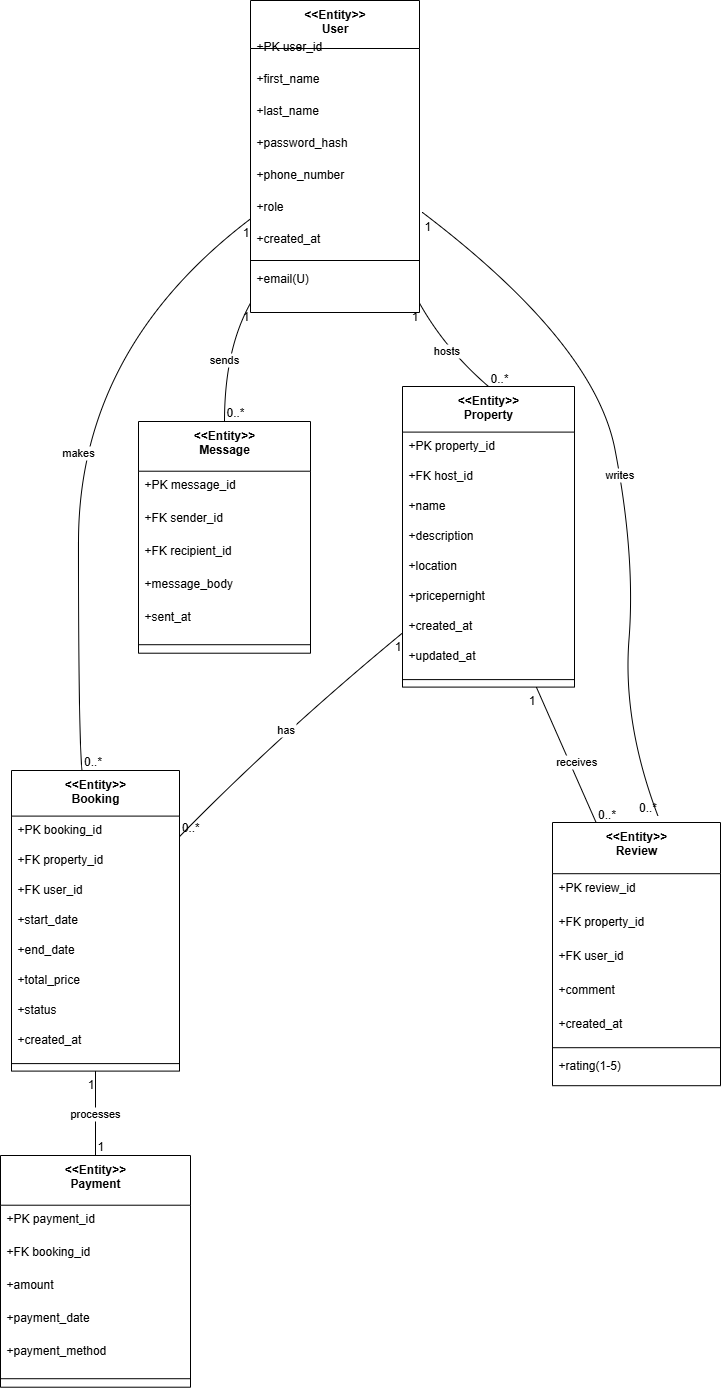

The diagram above was exported from draw.io. Its source (the exported page's mxGraphModel, read from the mxfile embedded in the PNG):
<mxGraphModel dx="864" dy="452" grid="1" gridSize="10" guides="1" tooltips="1" connect="1" arrows="1" fold="1" page="1" pageScale="1" pageWidth="850" pageHeight="1100" math="0" shadow="0">
  <root>
    <mxCell id="0" />
    <mxCell id="1" parent="0" />
    <mxCell id="2" value="&lt;&lt;Entity&gt;&gt;&#10;User" style="swimlane;fontStyle=1;align=center;verticalAlign=top;childLayout=stackLayout;horizontal=1;startSize=48;horizontalStack=0;resizeParent=1;resizeParentMax=0;resizeLast=0;collapsible=0;marginBottom=0;" parent="1" vertex="1">
      <mxGeometry x="258" y="8" width="169" height="312" as="geometry" />
    </mxCell>
    <mxCell id="3" value="+PK user_id" style="text;strokeColor=none;fillColor=none;align=left;verticalAlign=top;spacingLeft=4;spacingRight=4;overflow=hidden;rotatable=0;points=[[0,0.5],[1,0.5]];portConstraint=eastwest;" parent="2" vertex="1">
      <mxGeometry y="32" width="169" height="32" as="geometry" />
    </mxCell>
    <mxCell id="4" value="+first_name" style="text;strokeColor=none;fillColor=none;align=left;verticalAlign=top;spacingLeft=4;spacingRight=4;overflow=hidden;rotatable=0;points=[[0,0.5],[1,0.5]];portConstraint=eastwest;" parent="2" vertex="1">
      <mxGeometry y="64" width="169" height="32" as="geometry" />
    </mxCell>
    <mxCell id="5" value="+last_name" style="text;strokeColor=none;fillColor=none;align=left;verticalAlign=top;spacingLeft=4;spacingRight=4;overflow=hidden;rotatable=0;points=[[0,0.5],[1,0.5]];portConstraint=eastwest;" parent="2" vertex="1">
      <mxGeometry y="96" width="169" height="32" as="geometry" />
    </mxCell>
    <mxCell id="6" value="+password_hash" style="text;strokeColor=none;fillColor=none;align=left;verticalAlign=top;spacingLeft=4;spacingRight=4;overflow=hidden;rotatable=0;points=[[0,0.5],[1,0.5]];portConstraint=eastwest;" parent="2" vertex="1">
      <mxGeometry y="128" width="169" height="32" as="geometry" />
    </mxCell>
    <mxCell id="7" value="+phone_number" style="text;strokeColor=none;fillColor=none;align=left;verticalAlign=top;spacingLeft=4;spacingRight=4;overflow=hidden;rotatable=0;points=[[0,0.5],[1,0.5]];portConstraint=eastwest;" parent="2" vertex="1">
      <mxGeometry y="160" width="169" height="32" as="geometry" />
    </mxCell>
    <mxCell id="8" value="+role" style="text;strokeColor=none;fillColor=none;align=left;verticalAlign=top;spacingLeft=4;spacingRight=4;overflow=hidden;rotatable=0;points=[[0,0.5],[1,0.5]];portConstraint=eastwest;" parent="2" vertex="1">
      <mxGeometry y="192" width="169" height="32" as="geometry" />
    </mxCell>
    <mxCell id="9" value="+created_at" style="text;strokeColor=none;fillColor=none;align=left;verticalAlign=top;spacingLeft=4;spacingRight=4;overflow=hidden;rotatable=0;points=[[0,0.5],[1,0.5]];portConstraint=eastwest;" parent="2" vertex="1">
      <mxGeometry y="224" width="169" height="32" as="geometry" />
    </mxCell>
    <mxCell id="10" style="line;strokeWidth=1;fillColor=none;align=left;verticalAlign=middle;spacingTop=-1;spacingLeft=3;spacingRight=3;rotatable=0;labelPosition=right;points=[];portConstraint=eastwest;strokeColor=inherit;" parent="2" vertex="1">
      <mxGeometry y="256" width="169" height="8" as="geometry" />
    </mxCell>
    <mxCell id="11" value="+email(U)" style="text;strokeColor=none;fillColor=none;align=left;verticalAlign=top;spacingLeft=4;spacingRight=4;overflow=hidden;rotatable=0;points=[[0,0.5],[1,0.5]];portConstraint=eastwest;" parent="2" vertex="1">
      <mxGeometry y="264" width="169" height="32" as="geometry" />
    </mxCell>
    <mxCell id="12" value="&lt;&lt;Entity&gt;&gt;&#10;Property" style="swimlane;fontStyle=1;align=center;verticalAlign=top;childLayout=stackLayout;horizontal=1;startSize=45.599999999999994;horizontalStack=0;resizeParent=1;resizeParentMax=0;resizeLast=0;collapsible=0;marginBottom=0;" parent="1" vertex="1">
      <mxGeometry x="410" y="394" width="172" height="300.6" as="geometry" />
    </mxCell>
    <mxCell id="13" value="+PK property_id" style="text;strokeColor=none;fillColor=none;align=left;verticalAlign=top;spacingLeft=4;spacingRight=4;overflow=hidden;rotatable=0;points=[[0,0.5],[1,0.5]];portConstraint=eastwest;" parent="12" vertex="1">
      <mxGeometry y="45.599999999999994" width="172" height="30" as="geometry" />
    </mxCell>
    <mxCell id="14" value="+FK host_id" style="text;strokeColor=none;fillColor=none;align=left;verticalAlign=top;spacingLeft=4;spacingRight=4;overflow=hidden;rotatable=0;points=[[0,0.5],[1,0.5]];portConstraint=eastwest;" parent="12" vertex="1">
      <mxGeometry y="75.6" width="172" height="30" as="geometry" />
    </mxCell>
    <mxCell id="15" value="+name" style="text;strokeColor=none;fillColor=none;align=left;verticalAlign=top;spacingLeft=4;spacingRight=4;overflow=hidden;rotatable=0;points=[[0,0.5],[1,0.5]];portConstraint=eastwest;" parent="12" vertex="1">
      <mxGeometry y="105.6" width="172" height="30" as="geometry" />
    </mxCell>
    <mxCell id="16" value="+description" style="text;strokeColor=none;fillColor=none;align=left;verticalAlign=top;spacingLeft=4;spacingRight=4;overflow=hidden;rotatable=0;points=[[0,0.5],[1,0.5]];portConstraint=eastwest;" parent="12" vertex="1">
      <mxGeometry y="135.6" width="172" height="30" as="geometry" />
    </mxCell>
    <mxCell id="17" value="+location" style="text;strokeColor=none;fillColor=none;align=left;verticalAlign=top;spacingLeft=4;spacingRight=4;overflow=hidden;rotatable=0;points=[[0,0.5],[1,0.5]];portConstraint=eastwest;" parent="12" vertex="1">
      <mxGeometry y="165.6" width="172" height="30" as="geometry" />
    </mxCell>
    <mxCell id="18" value="+pricepernight" style="text;strokeColor=none;fillColor=none;align=left;verticalAlign=top;spacingLeft=4;spacingRight=4;overflow=hidden;rotatable=0;points=[[0,0.5],[1,0.5]];portConstraint=eastwest;" parent="12" vertex="1">
      <mxGeometry y="195.6" width="172" height="30" as="geometry" />
    </mxCell>
    <mxCell id="19" value="+created_at" style="text;strokeColor=none;fillColor=none;align=left;verticalAlign=top;spacingLeft=4;spacingRight=4;overflow=hidden;rotatable=0;points=[[0,0.5],[1,0.5]];portConstraint=eastwest;" parent="12" vertex="1">
      <mxGeometry y="225.6" width="172" height="30" as="geometry" />
    </mxCell>
    <mxCell id="20" value="+updated_at" style="text;strokeColor=none;fillColor=none;align=left;verticalAlign=top;spacingLeft=4;spacingRight=4;overflow=hidden;rotatable=0;points=[[0,0.5],[1,0.5]];portConstraint=eastwest;" parent="12" vertex="1">
      <mxGeometry y="255.6" width="172" height="30" as="geometry" />
    </mxCell>
    <mxCell id="21" style="line;strokeWidth=1;fillColor=none;align=left;verticalAlign=middle;spacingTop=-1;spacingLeft=3;spacingRight=3;rotatable=0;labelPosition=right;points=[];portConstraint=eastwest;strokeColor=inherit;" parent="12" vertex="1">
      <mxGeometry y="285.6" width="172" height="15" as="geometry" />
    </mxCell>
    <mxCell id="22" value="&lt;&lt;Entity&gt;&gt;&#10;Booking" style="swimlane;fontStyle=1;align=center;verticalAlign=top;childLayout=stackLayout;horizontal=1;startSize=45.599999999999994;horizontalStack=0;resizeParent=1;resizeParentMax=0;resizeLast=0;collapsible=0;marginBottom=0;" parent="1" vertex="1">
      <mxGeometry x="19" y="778" width="168" height="300.6" as="geometry" />
    </mxCell>
    <mxCell id="23" value="+PK booking_id" style="text;strokeColor=none;fillColor=none;align=left;verticalAlign=top;spacingLeft=4;spacingRight=4;overflow=hidden;rotatable=0;points=[[0,0.5],[1,0.5]];portConstraint=eastwest;" parent="22" vertex="1">
      <mxGeometry y="45.599999999999994" width="168" height="30" as="geometry" />
    </mxCell>
    <mxCell id="24" value="+FK property_id" style="text;strokeColor=none;fillColor=none;align=left;verticalAlign=top;spacingLeft=4;spacingRight=4;overflow=hidden;rotatable=0;points=[[0,0.5],[1,0.5]];portConstraint=eastwest;" parent="22" vertex="1">
      <mxGeometry y="75.6" width="168" height="30" as="geometry" />
    </mxCell>
    <mxCell id="25" value="+FK user_id" style="text;strokeColor=none;fillColor=none;align=left;verticalAlign=top;spacingLeft=4;spacingRight=4;overflow=hidden;rotatable=0;points=[[0,0.5],[1,0.5]];portConstraint=eastwest;" parent="22" vertex="1">
      <mxGeometry y="105.6" width="168" height="30" as="geometry" />
    </mxCell>
    <mxCell id="26" value="+start_date" style="text;strokeColor=none;fillColor=none;align=left;verticalAlign=top;spacingLeft=4;spacingRight=4;overflow=hidden;rotatable=0;points=[[0,0.5],[1,0.5]];portConstraint=eastwest;" parent="22" vertex="1">
      <mxGeometry y="135.6" width="168" height="30" as="geometry" />
    </mxCell>
    <mxCell id="27" value="+end_date" style="text;strokeColor=none;fillColor=none;align=left;verticalAlign=top;spacingLeft=4;spacingRight=4;overflow=hidden;rotatable=0;points=[[0,0.5],[1,0.5]];portConstraint=eastwest;" parent="22" vertex="1">
      <mxGeometry y="165.6" width="168" height="30" as="geometry" />
    </mxCell>
    <mxCell id="28" value="+total_price" style="text;strokeColor=none;fillColor=none;align=left;verticalAlign=top;spacingLeft=4;spacingRight=4;overflow=hidden;rotatable=0;points=[[0,0.5],[1,0.5]];portConstraint=eastwest;" parent="22" vertex="1">
      <mxGeometry y="195.6" width="168" height="30" as="geometry" />
    </mxCell>
    <mxCell id="29" value="+status" style="text;strokeColor=none;fillColor=none;align=left;verticalAlign=top;spacingLeft=4;spacingRight=4;overflow=hidden;rotatable=0;points=[[0,0.5],[1,0.5]];portConstraint=eastwest;" parent="22" vertex="1">
      <mxGeometry y="225.6" width="168" height="30" as="geometry" />
    </mxCell>
    <mxCell id="30" value="+created_at" style="text;strokeColor=none;fillColor=none;align=left;verticalAlign=top;spacingLeft=4;spacingRight=4;overflow=hidden;rotatable=0;points=[[0,0.5],[1,0.5]];portConstraint=eastwest;" parent="22" vertex="1">
      <mxGeometry y="255.6" width="168" height="30" as="geometry" />
    </mxCell>
    <mxCell id="31" style="line;strokeWidth=1;fillColor=none;align=left;verticalAlign=middle;spacingTop=-1;spacingLeft=3;spacingRight=3;rotatable=0;labelPosition=right;points=[];portConstraint=eastwest;strokeColor=inherit;" parent="22" vertex="1">
      <mxGeometry y="285.6" width="168" height="15" as="geometry" />
    </mxCell>
    <mxCell id="32" value="&lt;&lt;Entity&gt;&gt;&#10;Payment" style="swimlane;fontStyle=1;align=center;verticalAlign=top;childLayout=stackLayout;horizontal=1;startSize=49.71428571428572;horizontalStack=0;resizeParent=1;resizeParentMax=0;resizeLast=0;collapsible=0;marginBottom=0;" parent="1" vertex="1">
      <mxGeometry x="8" y="1163" width="190" height="231.71428571428572" as="geometry" />
    </mxCell>
    <mxCell id="33" value="+PK payment_id" style="text;strokeColor=none;fillColor=none;align=left;verticalAlign=top;spacingLeft=4;spacingRight=4;overflow=hidden;rotatable=0;points=[[0,0.5],[1,0.5]];portConstraint=eastwest;" parent="32" vertex="1">
      <mxGeometry y="49.71428571428572" width="190" height="33" as="geometry" />
    </mxCell>
    <mxCell id="34" value="+FK booking_id" style="text;strokeColor=none;fillColor=none;align=left;verticalAlign=top;spacingLeft=4;spacingRight=4;overflow=hidden;rotatable=0;points=[[0,0.5],[1,0.5]];portConstraint=eastwest;" parent="32" vertex="1">
      <mxGeometry y="82.71428571428572" width="190" height="33" as="geometry" />
    </mxCell>
    <mxCell id="35" value="+amount" style="text;strokeColor=none;fillColor=none;align=left;verticalAlign=top;spacingLeft=4;spacingRight=4;overflow=hidden;rotatable=0;points=[[0,0.5],[1,0.5]];portConstraint=eastwest;" parent="32" vertex="1">
      <mxGeometry y="115.71428571428572" width="190" height="33" as="geometry" />
    </mxCell>
    <mxCell id="36" value="+payment_date" style="text;strokeColor=none;fillColor=none;align=left;verticalAlign=top;spacingLeft=4;spacingRight=4;overflow=hidden;rotatable=0;points=[[0,0.5],[1,0.5]];portConstraint=eastwest;" parent="32" vertex="1">
      <mxGeometry y="148.71428571428572" width="190" height="33" as="geometry" />
    </mxCell>
    <mxCell id="37" value="+payment_method" style="text;strokeColor=none;fillColor=none;align=left;verticalAlign=top;spacingLeft=4;spacingRight=4;overflow=hidden;rotatable=0;points=[[0,0.5],[1,0.5]];portConstraint=eastwest;" parent="32" vertex="1">
      <mxGeometry y="181.71428571428572" width="190" height="33" as="geometry" />
    </mxCell>
    <mxCell id="38" style="line;strokeWidth=1;fillColor=none;align=left;verticalAlign=middle;spacingTop=-1;spacingLeft=3;spacingRight=3;rotatable=0;labelPosition=right;points=[];portConstraint=eastwest;strokeColor=inherit;" parent="32" vertex="1">
      <mxGeometry y="214.71428571428572" width="190" height="17" as="geometry" />
    </mxCell>
    <mxCell id="39" value="&lt;&lt;Entity&gt;&gt;&#10;Review" style="swimlane;fontStyle=1;align=center;verticalAlign=top;childLayout=stackLayout;horizontal=1;startSize=51.2;horizontalStack=0;resizeParent=1;resizeParentMax=0;resizeLast=0;collapsible=0;marginBottom=0;" parent="1" vertex="1">
      <mxGeometry x="560" y="830" width="168" height="263.2" as="geometry" />
    </mxCell>
    <mxCell id="40" value="+PK review_id" style="text;strokeColor=none;fillColor=none;align=left;verticalAlign=top;spacingLeft=4;spacingRight=4;overflow=hidden;rotatable=0;points=[[0,0.5],[1,0.5]];portConstraint=eastwest;" parent="39" vertex="1">
      <mxGeometry y="51.2" width="168" height="34" as="geometry" />
    </mxCell>
    <mxCell id="41" value="+FK property_id" style="text;strokeColor=none;fillColor=none;align=left;verticalAlign=top;spacingLeft=4;spacingRight=4;overflow=hidden;rotatable=0;points=[[0,0.5],[1,0.5]];portConstraint=eastwest;" parent="39" vertex="1">
      <mxGeometry y="85.2" width="168" height="34" as="geometry" />
    </mxCell>
    <mxCell id="42" value="+FK user_id" style="text;strokeColor=none;fillColor=none;align=left;verticalAlign=top;spacingLeft=4;spacingRight=4;overflow=hidden;rotatable=0;points=[[0,0.5],[1,0.5]];portConstraint=eastwest;" parent="39" vertex="1">
      <mxGeometry y="119.2" width="168" height="34" as="geometry" />
    </mxCell>
    <mxCell id="43" value="+comment" style="text;strokeColor=none;fillColor=none;align=left;verticalAlign=top;spacingLeft=4;spacingRight=4;overflow=hidden;rotatable=0;points=[[0,0.5],[1,0.5]];portConstraint=eastwest;" parent="39" vertex="1">
      <mxGeometry y="153.2" width="168" height="34" as="geometry" />
    </mxCell>
    <mxCell id="44" value="+created_at" style="text;strokeColor=none;fillColor=none;align=left;verticalAlign=top;spacingLeft=4;spacingRight=4;overflow=hidden;rotatable=0;points=[[0,0.5],[1,0.5]];portConstraint=eastwest;" parent="39" vertex="1">
      <mxGeometry y="187.2" width="168" height="34" as="geometry" />
    </mxCell>
    <mxCell id="45" style="line;strokeWidth=1;fillColor=none;align=left;verticalAlign=middle;spacingTop=-1;spacingLeft=3;spacingRight=3;rotatable=0;labelPosition=right;points=[];portConstraint=eastwest;strokeColor=inherit;" parent="39" vertex="1">
      <mxGeometry y="221.2" width="168" height="8" as="geometry" />
    </mxCell>
    <mxCell id="46" value="+rating(1-5)" style="text;strokeColor=none;fillColor=none;align=left;verticalAlign=top;spacingLeft=4;spacingRight=4;overflow=hidden;rotatable=0;points=[[0,0.5],[1,0.5]];portConstraint=eastwest;" parent="39" vertex="1">
      <mxGeometry y="229.2" width="168" height="34" as="geometry" />
    </mxCell>
    <mxCell id="47" value="&lt;&lt;Entity&gt;&gt;&#10;Message" style="swimlane;fontStyle=1;align=center;verticalAlign=top;childLayout=stackLayout;horizontal=1;startSize=49.71428571428572;horizontalStack=0;resizeParent=1;resizeParentMax=0;resizeLast=0;collapsible=0;marginBottom=0;" parent="1" vertex="1">
      <mxGeometry x="146" y="429" width="172" height="231.71428571428572" as="geometry" />
    </mxCell>
    <mxCell id="48" value="+PK message_id" style="text;strokeColor=none;fillColor=none;align=left;verticalAlign=top;spacingLeft=4;spacingRight=4;overflow=hidden;rotatable=0;points=[[0,0.5],[1,0.5]];portConstraint=eastwest;" parent="47" vertex="1">
      <mxGeometry y="49.71428571428572" width="172" height="33" as="geometry" />
    </mxCell>
    <mxCell id="49" value="+FK sender_id" style="text;strokeColor=none;fillColor=none;align=left;verticalAlign=top;spacingLeft=4;spacingRight=4;overflow=hidden;rotatable=0;points=[[0,0.5],[1,0.5]];portConstraint=eastwest;" parent="47" vertex="1">
      <mxGeometry y="82.71428571428572" width="172" height="33" as="geometry" />
    </mxCell>
    <mxCell id="50" value="+FK recipient_id" style="text;strokeColor=none;fillColor=none;align=left;verticalAlign=top;spacingLeft=4;spacingRight=4;overflow=hidden;rotatable=0;points=[[0,0.5],[1,0.5]];portConstraint=eastwest;" parent="47" vertex="1">
      <mxGeometry y="115.71428571428572" width="172" height="33" as="geometry" />
    </mxCell>
    <mxCell id="51" value="+message_body" style="text;strokeColor=none;fillColor=none;align=left;verticalAlign=top;spacingLeft=4;spacingRight=4;overflow=hidden;rotatable=0;points=[[0,0.5],[1,0.5]];portConstraint=eastwest;" parent="47" vertex="1">
      <mxGeometry y="148.71428571428572" width="172" height="33" as="geometry" />
    </mxCell>
    <mxCell id="52" value="+sent_at" style="text;strokeColor=none;fillColor=none;align=left;verticalAlign=top;spacingLeft=4;spacingRight=4;overflow=hidden;rotatable=0;points=[[0,0.5],[1,0.5]];portConstraint=eastwest;" parent="47" vertex="1">
      <mxGeometry y="181.71428571428572" width="172" height="33" as="geometry" />
    </mxCell>
    <mxCell id="53" style="line;strokeWidth=1;fillColor=none;align=left;verticalAlign=middle;spacingTop=-1;spacingLeft=3;spacingRight=3;rotatable=0;labelPosition=right;points=[];portConstraint=eastwest;strokeColor=inherit;" parent="47" vertex="1">
      <mxGeometry y="214.71428571428572" width="172" height="17" as="geometry" />
    </mxCell>
    <mxCell id="54" value="hosts" style="curved=1;startArrow=none;endArrow=none;exitX=1;exitY=0.97;entryX=0.5;entryY=0;" parent="1" source="2" target="12" edge="1">
      <mxGeometry relative="1" as="geometry">
        <Array as="points">
          <mxPoint x="453" y="357" />
        </Array>
      </mxGeometry>
    </mxCell>
    <mxCell id="55" value="1" style="edgeLabel;resizable=0;labelBackgroundColor=none;fontSize=12;align=right;verticalAlign=top;" parent="54" vertex="1">
      <mxGeometry x="-1" relative="1" as="geometry" />
    </mxCell>
    <mxCell id="56" value="0..*" style="edgeLabel;resizable=0;labelBackgroundColor=none;fontSize=12;align=left;verticalAlign=bottom;" parent="54" vertex="1">
      <mxGeometry x="1" relative="1" as="geometry" />
    </mxCell>
    <mxCell id="57" value="makes" style="curved=1;startArrow=none;endArrow=none;exitX=0;exitY=0.7;entryX=0.42;entryY=0;" parent="1" source="2" target="22" edge="1">
      <mxGeometry relative="1" as="geometry">
        <Array as="points">
          <mxPoint x="86" y="357" />
          <mxPoint x="86" y="742" />
        </Array>
      </mxGeometry>
    </mxCell>
    <mxCell id="58" value="1" style="edgeLabel;resizable=0;labelBackgroundColor=none;fontSize=12;align=right;verticalAlign=top;" parent="57" vertex="1">
      <mxGeometry x="-1" relative="1" as="geometry" />
    </mxCell>
    <mxCell id="59" value="0..*" style="edgeLabel;resizable=0;labelBackgroundColor=none;fontSize=12;align=left;verticalAlign=bottom;" parent="57" vertex="1">
      <mxGeometry x="1" relative="1" as="geometry" />
    </mxCell>
    <mxCell id="60" value="has" style="curved=1;startArrow=none;endArrow=none;exitX=0;exitY=0.82;entryX=1;entryY=0.22;" parent="1" source="12" target="22" edge="1">
      <mxGeometry relative="1" as="geometry">
        <Array as="points">
          <mxPoint x="287" y="742" />
        </Array>
      </mxGeometry>
    </mxCell>
    <mxCell id="61" value="1" style="edgeLabel;resizable=0;labelBackgroundColor=none;fontSize=12;align=right;verticalAlign=top;" parent="60" vertex="1">
      <mxGeometry x="-1" relative="1" as="geometry" />
    </mxCell>
    <mxCell id="62" value="0..*" style="edgeLabel;resizable=0;labelBackgroundColor=none;fontSize=12;align=left;verticalAlign=bottom;" parent="60" vertex="1">
      <mxGeometry x="1" relative="1" as="geometry" />
    </mxCell>
    <mxCell id="63" value="processes" style="curved=1;startArrow=none;endArrow=none;exitX=0.5;exitY=1;entryX=0.5;entryY=0;" parent="1" source="22" target="32" edge="1">
      <mxGeometry relative="1" as="geometry">
        <Array as="points" />
      </mxGeometry>
    </mxCell>
    <mxCell id="64" value="1" style="edgeLabel;resizable=0;labelBackgroundColor=none;fontSize=12;align=right;verticalAlign=top;" parent="63" vertex="1">
      <mxGeometry x="-1" relative="1" as="geometry" />
    </mxCell>
    <mxCell id="65" value="1" style="edgeLabel;resizable=0;labelBackgroundColor=none;fontSize=12;align=left;verticalAlign=bottom;" parent="63" vertex="1">
      <mxGeometry x="1" relative="1" as="geometry" />
    </mxCell>
    <mxCell id="66" value="receives" style="curved=1;startArrow=none;endArrow=none;exitX=0.72;exitY=1;entryX=0.2;entryY=0;" parent="1" edge="1">
      <mxGeometry x="0.1415" y="7" relative="1" as="geometry">
        <Array as="points" />
        <mxPoint x="543.8399999999999" y="694.5999999999999" as="sourcePoint" />
        <mxPoint x="603.5999999999999" y="830" as="targetPoint" />
        <mxPoint as="offset" />
      </mxGeometry>
    </mxCell>
    <mxCell id="67" value="1" style="edgeLabel;resizable=0;labelBackgroundColor=none;fontSize=12;align=right;verticalAlign=top;" parent="66" vertex="1">
      <mxGeometry x="-1" relative="1" as="geometry" />
    </mxCell>
    <mxCell id="68" value="0..*" style="edgeLabel;resizable=0;labelBackgroundColor=none;fontSize=12;align=left;verticalAlign=bottom;" parent="66" vertex="1">
      <mxGeometry x="1" relative="1" as="geometry" />
    </mxCell>
    <mxCell id="69" value="writes" style="curved=1;startArrow=none;endArrow=none;exitX=1;exitY=0.7;entryX=0.61;entryY=0;" parent="1" edge="1">
      <mxGeometry relative="1" as="geometry">
        <Array as="points">
          <mxPoint x="602" y="350.6" />
          <mxPoint x="643" y="563.6" />
          <mxPoint x="630" y="730" />
        </Array>
        <mxPoint x="430" y="219.99999999999997" as="sourcePoint" />
        <mxPoint x="665.48" y="823.6" as="targetPoint" />
      </mxGeometry>
    </mxCell>
    <mxCell id="70" value="1" style="edgeLabel;resizable=0;labelBackgroundColor=none;fontSize=12;align=left;verticalAlign=top;" parent="69" vertex="1">
      <mxGeometry x="-1" relative="1" as="geometry" />
    </mxCell>
    <mxCell id="71" value="0..*" style="edgeLabel;resizable=0;labelBackgroundColor=none;fontSize=12;align=right;verticalAlign=bottom;" parent="69" vertex="1">
      <mxGeometry x="1" relative="1" as="geometry" />
    </mxCell>
    <mxCell id="72" value="sends" style="curved=1;startArrow=none;endArrow=none;exitX=0;exitY=0.97;entryX=0.5;entryY=0;" parent="1" source="2" target="47" edge="1">
      <mxGeometry relative="1" as="geometry">
        <Array as="points">
          <mxPoint x="232" y="357" />
        </Array>
      </mxGeometry>
    </mxCell>
    <mxCell id="73" value="1" style="edgeLabel;resizable=0;labelBackgroundColor=none;fontSize=12;align=right;verticalAlign=top;" parent="72" vertex="1">
      <mxGeometry x="-1" relative="1" as="geometry" />
    </mxCell>
    <mxCell id="74" value="0..*" style="edgeLabel;resizable=0;labelBackgroundColor=none;fontSize=12;align=left;verticalAlign=bottom;" parent="72" vertex="1">
      <mxGeometry x="1" relative="1" as="geometry" />
    </mxCell>
  </root>
</mxGraphModel>